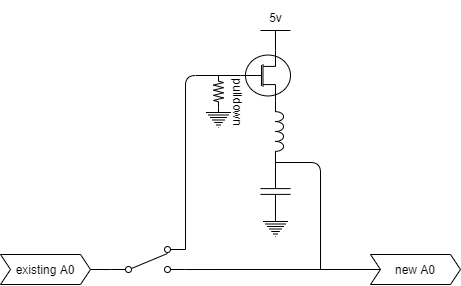

The diagram above was exported from draw.io. Its source (the exported page's mxGraphModel, read from the mxfile embedded in the PNG):
<mxGraphModel dx="920" dy="494" grid="1" gridSize="10" guides="1" tooltips="1" connect="1" arrows="1" fold="1" page="1" pageScale="1" pageWidth="850" pageHeight="1100" math="0" shadow="0">
  <root>
    <mxCell id="0" />
    <mxCell id="1" parent="0" />
    <mxCell id="8ZTUoLW98XokDuF373do-2" value="" style="pointerEvents=1;verticalLabelPosition=bottom;shadow=0;dashed=0;align=center;html=1;verticalAlign=top;shape=mxgraph.electrical.electro-mechanical.2-way_switch;" vertex="1" parent="1">
      <mxGeometry x="230" y="370" width="75" height="26" as="geometry" />
    </mxCell>
    <mxCell id="8ZTUoLW98XokDuF373do-3" value="" style="endArrow=none;html=1;exitX=0;exitY=0.885;exitDx=0;exitDy=0;exitPerimeter=0;entryX=1;entryY=0.5;entryDx=0;entryDy=0;" edge="1" parent="1" source="8ZTUoLW98XokDuF373do-2" target="8ZTUoLW98XokDuF373do-5">
      <mxGeometry width="50" height="50" relative="1" as="geometry">
        <mxPoint x="380" y="358" as="sourcePoint" />
        <mxPoint x="210.72000000000003" y="390.89" as="targetPoint" />
      </mxGeometry>
    </mxCell>
    <mxCell id="8ZTUoLW98XokDuF373do-5" value="existing A0" style="shape=step;perimeter=stepPerimeter;whiteSpace=wrap;html=1;fixedSize=1;size=10;" vertex="1" parent="1">
      <mxGeometry x="120" y="378" width="90" height="30" as="geometry" />
    </mxCell>
    <mxCell id="8ZTUoLW98XokDuF373do-7" value="&lt;font style=&quot;font-size: 12px&quot;&gt;5v&lt;/font&gt;" style="verticalLabelPosition=top;verticalAlign=bottom;shape=mxgraph.electrical.signal_sources.vdd;shadow=0;dashed=0;align=center;strokeWidth=1;fontSize=24;html=1;flipV=1;" vertex="1" parent="1">
      <mxGeometry x="380" y="154" width="30" height="20" as="geometry" />
    </mxCell>
    <mxCell id="8ZTUoLW98XokDuF373do-8" value="" style="pointerEvents=1;verticalLabelPosition=bottom;shadow=0;dashed=0;align=center;html=1;verticalAlign=top;shape=mxgraph.electrical.signal_sources.protective_earth;" vertex="1" parent="1">
      <mxGeometry x="325.5" y="231" width="25" height="20" as="geometry" />
    </mxCell>
    <mxCell id="8ZTUoLW98XokDuF373do-9" value="" style="pointerEvents=1;verticalLabelPosition=bottom;shadow=0;dashed=0;align=center;html=1;verticalAlign=top;shape=mxgraph.electrical.inductors.inductor_3;rotation=90;" vertex="1" parent="1">
      <mxGeometry x="368" y="251" width="62" height="8" as="geometry" />
    </mxCell>
    <mxCell id="8ZTUoLW98XokDuF373do-11" value="" style="verticalLabelPosition=bottom;shadow=0;dashed=0;align=center;html=1;verticalAlign=top;shape=mxgraph.electrical.mosfets1.mosfet_n_no_bulk;" vertex="1" parent="1">
      <mxGeometry x="360" y="174" width="50" height="50" as="geometry" />
    </mxCell>
    <mxCell id="8ZTUoLW98XokDuF373do-12" value="" style="endArrow=none;html=1;exitX=1;exitY=0.115;exitDx=0;exitDy=0;exitPerimeter=0;entryX=0;entryY=0.5;entryDx=0;entryDy=0;entryPerimeter=0;" edge="1" parent="1" source="8ZTUoLW98XokDuF373do-2" target="8ZTUoLW98XokDuF373do-11">
      <mxGeometry width="50" height="50" relative="1" as="geometry">
        <mxPoint x="270" y="320" as="sourcePoint" />
        <mxPoint x="320" y="270" as="targetPoint" />
        <Array as="points">
          <mxPoint x="305" y="199" />
        </Array>
      </mxGeometry>
    </mxCell>
    <mxCell id="8ZTUoLW98XokDuF373do-14" value="" style="pointerEvents=1;verticalLabelPosition=bottom;shadow=0;dashed=0;align=center;html=1;verticalAlign=top;shape=mxgraph.electrical.resistors.resistor_2;rotation=90;" vertex="1" parent="1">
      <mxGeometry x="322" y="210" width="32" height="10" as="geometry" />
    </mxCell>
    <mxCell id="8ZTUoLW98XokDuF373do-15" value="" style="pointerEvents=1;verticalLabelPosition=bottom;shadow=0;dashed=0;align=center;html=1;verticalAlign=top;shape=mxgraph.electrical.signal_sources.protective_earth;" vertex="1" parent="1">
      <mxGeometry x="382.5" y="340" width="25" height="20" as="geometry" />
    </mxCell>
    <mxCell id="8ZTUoLW98XokDuF373do-16" value="pulldown" style="text;html=1;align=center;verticalAlign=middle;resizable=0;points=[];autosize=1;rotation=90;" vertex="1" parent="1">
      <mxGeometry x="327.5" y="215" width="60" height="20" as="geometry" />
    </mxCell>
    <mxCell id="8ZTUoLW98XokDuF373do-17" value="" style="pointerEvents=1;verticalLabelPosition=bottom;shadow=0;dashed=0;align=center;html=1;verticalAlign=top;shape=mxgraph.electrical.capacitors.capacitor_1;rotation=90;" vertex="1" parent="1">
      <mxGeometry x="366" y="300" width="58" height="30" as="geometry" />
    </mxCell>
    <mxCell id="8ZTUoLW98XokDuF373do-18" value="" style="endArrow=none;html=1;exitX=1;exitY=0.885;exitDx=0;exitDy=0;exitPerimeter=0;" edge="1" parent="1" source="8ZTUoLW98XokDuF373do-2">
      <mxGeometry width="50" height="50" relative="1" as="geometry">
        <mxPoint x="370" y="360" as="sourcePoint" />
        <mxPoint x="500" y="393" as="targetPoint" />
      </mxGeometry>
    </mxCell>
    <mxCell id="8ZTUoLW98XokDuF373do-19" value="new A0" style="shape=step;perimeter=stepPerimeter;whiteSpace=wrap;html=1;fixedSize=1;size=10;" vertex="1" parent="1">
      <mxGeometry x="490" y="378" width="90" height="30" as="geometry" />
    </mxCell>
    <mxCell id="8ZTUoLW98XokDuF373do-20" value="" style="endArrow=none;html=1;entryX=0;entryY=0.5;entryDx=0;entryDy=0;entryPerimeter=0;" edge="1" parent="1" target="8ZTUoLW98XokDuF373do-17">
      <mxGeometry width="50" height="50" relative="1" as="geometry">
        <mxPoint x="440" y="393" as="sourcePoint" />
        <mxPoint x="420" y="303" as="targetPoint" />
        <Array as="points">
          <mxPoint x="440" y="286" />
        </Array>
      </mxGeometry>
    </mxCell>
  </root>
</mxGraphModel>